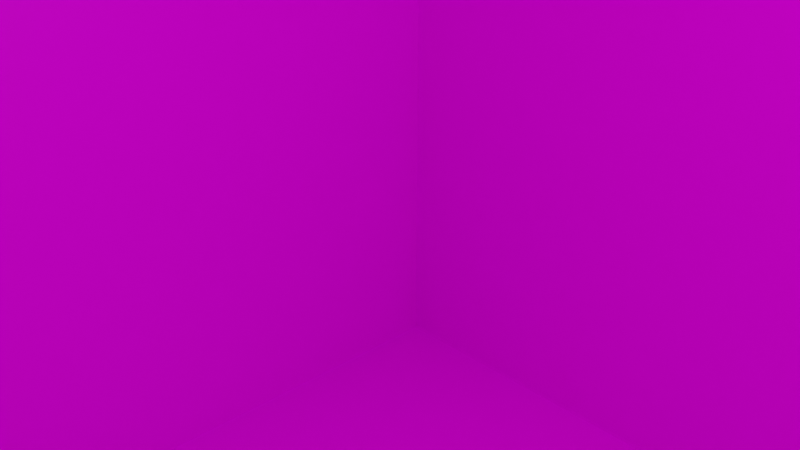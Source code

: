 # Source: 7.blend  (saved by Blender 2.82.7; exported with 4.5.12 LTS)
import bpy
from mathutils import Matrix  # noqa: F401  (used for matrix-valued properties, if any)

bpy.ops.wm.read_factory_settings(use_empty=True)
scene = bpy.context.scene
scene.name = 'Scene'

# ---- collections
col_collection = bpy.data.collections.new('Collection'); scene.collection.children.link(col_collection)

# ---- images (referenced by path relative to the original .blend; pixels are not part of the script)
import os
ASSET_DIR = os.environ.get("B2B_ASSET_DIR", "")  # directory of the original .blend (textures are referenced by path, not embedded)
HERE = os.path.dirname(os.path.abspath(__file__))  # packed textures are extracted next to this script under _unpacked/

def load_image(name, relpath, width, height, colorspace="sRGB"):
    """Load a texture the original file referenced (path relative to the .blend, or extracted next to this script)."""
    p = next((c for c in (os.path.join(HERE, relpath), os.path.join(ASSET_DIR, relpath)) if relpath and os.path.exists(c)), "")
    if p:
        img = bpy.data.images.load(p, check_existing=True)
        img.name = name
    else:  # same state as the original file: an image datablock whose file is absent (Cycles renders it pink)
        img = bpy.data.images.new(name, width, height)
        img.source = "FILE"
        img.filepath = "//" + (relpath or name)
    img.colorspace_settings.name = colorspace
    return img
img_7_png = load_image('7.PNG', '7.PNG', 1024, 1024, 'sRGB')

# ---- materials (node trees are filled in below, after node groups)
mat_mat7 = bpy.data.materials.new('mat7')
mat_mat7.alpha_threshold = 0.0
mat_mat7.use_transparent_shadow = False
mat_mat7.line_color = (0.0, 0.0, 0.0, 1.0)

# ---- material node trees
mat_mat7.use_nodes = True; mat_mat7.node_tree.nodes.clear()
_N = mat_mat7.node_tree.nodes; _L = mat_mat7.node_tree.links
n0 = _N.new('ShaderNodeOutputMaterial'); n0.name = 'Material Output'; n0.location = (300, 300)
n1 = _N.new('ShaderNodeBsdfPrincipled'); n1.name = 'Principled BSDF'; n1.location = (10, 300)
n1.distribution = 'GGX'
n1.subsurface_method = 'BURLEY'
n1.inputs[2].default_value = 0.4
n1.inputs[3].default_value = 1.45
n1.inputs[27].default_value = (0.0, 0.0, 0.0, 1.0)
n1.inputs[28].default_value = 1.0
n2 = _N.new('ShaderNodeTexImage'); n2.name = 'Image Texture'; n2.location = (-365, 86)
n2.image = img_7_png
_L.new(n1.outputs[0], n0.inputs[0])
_L.new(n2.outputs[0], n1.inputs[0])
n0.is_active_output = True

# ---- world
world_world = bpy.data.worlds.new('World'); scene.world = world_world
world_world.use_nodes = True; world_world.node_tree.nodes.clear()
_N = world_world.node_tree.nodes; _L = world_world.node_tree.links
n0 = _N.new('ShaderNodeOutputWorld'); n0.name = 'World Output'; n0.location = (300, 300)
n1 = _N.new('ShaderNodeBackground'); n1.name = 'Background'; n1.location = (10, 300)
n1.inputs[0].default_value = (0.05088, 0.05088, 0.05088, 1.0)
_L.new(n1.outputs[0], n0.inputs[0])
n0.is_active_output = True
world_world.color = (0.05088, 0.05088, 0.05088)
world_world.use_sun_shadow = False
world_world.sun_shadow_jitter_overblur = 0.0

# ---- cameras
cam_camera = bpy.data.cameras.new('Camera')
cam_camera.clip_end = 100.0
cam_camera.ortho_scale = 7.314

# ---- lights
light_light = bpy.data.lights.new('Light', 'POINT')
light_light.transmission_factor = 0.0
light_light.energy = 1000.0
light_light.shadow_soft_size = 0.1
light_light.shadow_maximum_resolution = 0.006
light_light.use_absolute_resolution = True

# ---- meshes
me_cube = bpy.data.meshes.new('Cube')
me_cube.from_pydata([(1.0, 1.0, 1.0), (1.0, 1.0, -1.0), (1.0, -1.0, 1.0), (1.0, -1.0, -1.0), (-1.0, 1.0, 1.0), (-1.0, 1.0, -1.0), (-1.0, -1.0, 1.0), (-1.0, -1.0, -1.0)], [], [(0, 4, 6, 2), (3, 2, 6, 7), (7, 6, 4, 5), (5, 1, 3, 7), (1, 0, 2, 3), (5, 4, 0, 1)])
_uv = me_cube.uv_layers.new(name='UVMap')
_uv.uv.foreach_set('vector', [0.625, 0.5, 0.875, 0.5, 0.875, 0.75, 0.625, 0.75, 0.375, 0.75, 0.625, 0.75, 0.625, 1.0, 0.375, 1.0, 0.375, 0.0, 0.625, 0.0, 0.625, 0.25, 0.375, 0.25, 0.125, 0.5, 0.375, 0.5, 0.375, 0.75, 0.125, 0.75, 0.375, 0.5, 0.625, 0.5, 0.625, 0.75, 0.375, 0.75, 0.375, 0.25, 0.625, 0.25, 0.625, 0.5, 0.375, 0.5])
me_cube.materials.append(mat_mat7)
me_cube.use_remesh_preserve_volume = False
me_cube.use_remesh_preserve_attributes = False
me_cube.use_mirror_vertex_groups = False
me_cube.update()

# ---- objects
ob_cube = bpy.data.objects.new('Cube', me_cube)
ob_light = bpy.data.objects.new('Light', light_light)
ob_camera = bpy.data.objects.new('Camera', cam_camera)

# ---- transforms, parenting, visibility, modifiers, constraints
ob_cube.location = (0.0, 0.0, 0.0)
ob_cube.scale = (10.0, 10.0, 10.0)
ob_cube.lock_rotations_4d = False
ob_cube.empty_display_type = 'ARROWS'
ob_cube.lineart.crease_threshold = 0.0
ob_light.location = (4.076, 1.005, 5.904)
ob_light.rotation_euler = (0.6503, 0.05522, 1.866)
ob_light.lock_rotations_4d = False
ob_light.empty_display_type = 'ARROWS'
ob_light.color = (0.0, 0.0, 0.0, 0.0)
ob_light.lineart.crease_threshold = 0.0
ob_camera.location = (7.359, -6.926, 4.958)
ob_camera.rotation_euler = (1.109, 0.0, 0.8149)
ob_camera.lock_rotations_4d = False
ob_camera.empty_display_type = 'ARROWS'
ob_camera.color = (0.0, 0.0, 0.0, 0.0)
ob_camera.display_type = 'WIRE'
ob_camera.lineart.crease_threshold = 0.0

# ---- collection membership
col_collection.objects.link(ob_cube)
col_collection.objects.link(ob_light)
col_collection.objects.link(ob_camera)

# ---- scene / render settings (as saved in the file)
scene.camera = ob_camera
scene.frame_start = 1; scene.frame_end = 250; scene.frame_set(1)
scene.render.engine = 'BLENDER_EEVEE_NEXT'
scene.cycles.use_denoising = False
scene.cycles.samples = 128
scene.cycles.sampling_pattern = 'TABULATED_SOBOL'
scene.cycles.use_adaptive_sampling = False
scene.cycles.use_light_tree = False
scene.view_settings.view_transform = 'Filmic'
bpy.context.view_layer.update()
